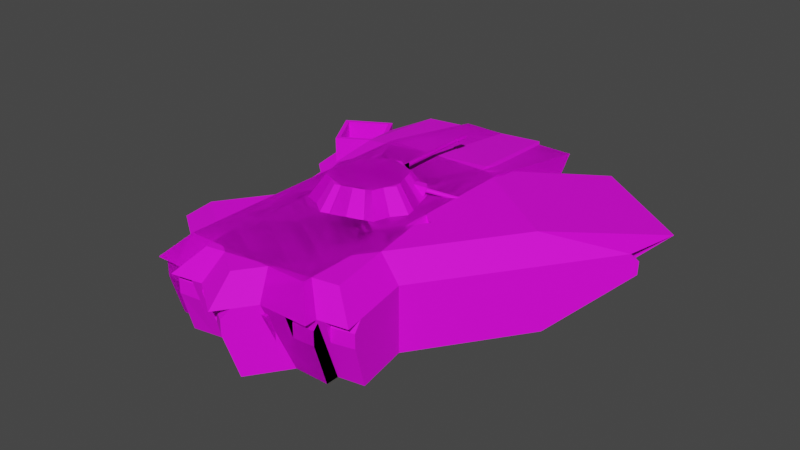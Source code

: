 # Source: BMP-2.blend  (saved by Blender 3.2.14; exported with 4.5.12 LTS)
import bpy
from mathutils import Matrix  # noqa: F401  (used for matrix-valued properties, if any)

bpy.ops.wm.read_factory_settings(use_empty=True)
scene = bpy.context.scene
scene.name = 'Scene'

# ---- collections
col_collection = bpy.data.collections.new('Collection'); scene.collection.children.link(col_collection)

# ---- images (referenced by path relative to the original .blend; pixels are not part of the script)
import os
ASSET_DIR = os.environ.get("B2B_ASSET_DIR", "")  # directory of the original .blend (textures are referenced by path, not embedded)
HERE = os.path.dirname(os.path.abspath(__file__))  # packed textures are extracted next to this script under _unpacked/

def load_image(name, relpath, width, height, colorspace="sRGB"):
    """Load a texture the original file referenced (path relative to the .blend, or extracted next to this script)."""
    p = next((c for c in (os.path.join(HERE, relpath), os.path.join(ASSET_DIR, relpath)) if relpath and os.path.exists(c)), "")
    if p:
        img = bpy.data.images.load(p, check_existing=True)
        img.name = name
    else:  # same state as the original file: an image datablock whose file is absent (Cycles renders it pink)
        img = bpy.data.images.new(name, width, height)
        img.source = "FILE"
        img.filepath = "//" + (relpath or name)
    img.colorspace_settings.name = colorspace
    return img
img_palette_0_png = load_image('Palette_0.png', 'Palette_0.png', 1024, 1024, 'sRGB')

# ---- materials (node trees are filled in below, after node groups)
mat_material = bpy.data.materials.new('Material')
mat_material.alpha_threshold = 0.0
mat_material.use_transparent_shadow = False
mat_material.line_color = (0.0, 0.0, 0.0, 1.0)

# ---- material node trees
mat_material.use_nodes = True; mat_material.node_tree.nodes.clear()
_N = mat_material.node_tree.nodes; _L = mat_material.node_tree.links
n0 = _N.new('ShaderNodeOutputMaterial'); n0.name = 'Material Output'; n0.location = (300, 300)
n1 = _N.new('ShaderNodeBsdfPrincipled'); n1.name = 'Principled BSDF'; n1.location = (10, 300)
n1.distribution = 'GGX'
n1.subsurface_method = 'RANDOM_WALK_SKIN'
n1.inputs[2].default_value = 0.75
n1.inputs[3].default_value = 1.45
n1.inputs[13].default_value = 0.25
n1.inputs[27].default_value = (0.0, 0.0, 0.0, 1.0)
n1.inputs[28].default_value = 1.0
n2 = _N.new('ShaderNodeTexImage'); n2.name = 'Image Texture'; n2.location = (-280, 280)
n2.image = img_palette_0_png
_L.new(n1.outputs[0], n0.inputs[0])
_L.new(n2.outputs[0], n1.inputs[0])
n0.is_active_output = True

# ---- world
world_world = bpy.data.worlds.new('World'); scene.world = world_world
world_world.use_nodes = True; world_world.node_tree.nodes.clear()
_N = world_world.node_tree.nodes; _L = world_world.node_tree.links
n0 = _N.new('ShaderNodeOutputWorld'); n0.name = 'World Output'; n0.location = (300, 300)
n1 = _N.new('ShaderNodeBackground'); n1.name = 'Background'; n1.location = (10, 300)
n1.inputs[0].default_value = (0.05088, 0.05088, 0.05088, 1.0)
_L.new(n1.outputs[0], n0.inputs[0])
n0.is_active_output = True
world_world.color = (0.05088, 0.05088, 0.05088)
world_world.use_sun_shadow = False
world_world.sun_shadow_jitter_overblur = 0.0

# ---- meshes
me_cube_001 = bpy.data.meshes.new('Cube.001')
me_cube_001.from_pydata([(0.03696, 0.7946, -0.1935), (0.03696, 0.8686, -0.1935), (0.03696, 0.7946, -0.04568), (0.03696, 0.8686, -0.04568), (-0.03696, 0.7946, -0.1935), (-0.03696, 0.8686, -0.1935), (-0.03696, 0.7946, -0.04568), (-0.03696, 0.8686, -0.04568), (-0.01331, 0.8183, -0.1935), (-0.01331, 0.8449, -0.1935), (0.01863, 0.8316, -0.1935), (0.01331, 0.8449, -0.1935), (-0.01863, 0.8316, -0.1935), (-1.69e-08, 0.813, -0.1935), (-1.69e-08, 0.8502, -0.1935), (0.01331, 0.8183, -0.1935), (0.01449, 0.8316, -0.8588), (0.01035, 0.8419, -0.8588), (-0.01449, 0.8316, -0.8588), (-0.01035, 0.8213, -0.8588), (-7.502e-08, 0.8171, -0.8588), (-7.502e-08, 0.8461, -0.8588), (0.01035, 0.8213, -0.8588), (-0.01035, 0.8419, -0.8588), (0.02449, 0.8316, -0.8588), (0.01749, 0.8461, -0.8588), (-0.02449, 0.8316, -0.8588), (-0.01749, 0.8171, -0.8588), (0.01749, 0.8171, -0.8588), (-0.01749, 0.8461, -0.8588), (0.02449, 0.8316, -0.9697), (0.01749, 0.8461, -0.9697), (-0.02449, 0.8316, -0.9697), (-0.01749, 0.8171, -0.9697), (0.01749, 0.8171, -0.9697), (-0.01749, 0.8461, -0.9697), (-0.3326, 0.7392, -0.08264), (-0.3326, 0.7392, 0.5826), (6.063e-08, 0.7392, 0.6935), (-1.692e-08, 0.7392, -0.1935), (-0.4435, 0.7392, 0.25), (-0.2328, 0.924, 0.01715), (-0.2328, 0.924, 0.4828), (5.065e-08, 0.924, 0.5605), (-3.634e-09, 0.924, -0.06046), (-0.3105, 0.924, 0.25), (0.3326, 0.7392, -0.08264), (0.3326, 0.7392, 0.5826), (0.4435, 0.7392, 0.25), (0.2328, 0.924, 0.01715), (0.2328, 0.924, 0.4828), (0.3105, 0.924, 0.25), (1.511e-07, 0.5544, 1.728), (-0.5544, 0.5544, -1.783), (-0.3692, 0.4843, 1.705), (-0.5544, 0.0, -0.674), (-0.3717, 0.07013, 1.567), (1.349e-07, 1.192e-07, 1.544), (-0.7392, 0.5544, 1.728), (-0.046, 0.4843, 1.705), (-0.046, 0.4769, 1.727), (-0.046, 0.07013, 1.567), (-0.046, 0.06273, 1.589), (-0.3692, 0.4769, 1.727), (-0.3717, 0.06273, 1.589), (-0.5544, 0.5544, 1.728), (-0.5544, 0.7392, 1.544), (-0.5544, 0.7392, -0.674), (0.5544, 0.5544, -1.783), (0.3692, 0.4843, 1.705), (0.3717, 0.07013, 1.567), (0.7392, 0.5544, -1.339), (0.7392, 0.5544, 1.728), (0.046, 0.4843, 1.705), (0.046, 0.4769, 1.727), (0.046, 0.07013, 1.567), (0.046, 0.06273, 1.589), (0.3692, 0.4769, 1.727), (0.3717, 0.06273, 1.589), (0.5544, 0.5544, 1.728), (0.5544, 0.7392, 1.544), (0.5544, 0.7392, -0.674), (-0.5544, 0.5544, -1.339), (-0.5544, 0.5544, 1.581), (-0.7392, 0.5544, -1.339), (-0.7392, 0.5544, 1.581), (-0.7392, 0.3604, 1.654), (-0.7392, 0.3678, -1.41), (-0.5544, 0.4805, -1.413), (-0.5544, 0.4777, 1.663), (-0.7392, 0.4805, 1.654), (-0.7392, 0.4805, -1.413), (-0.5544, 1.192e-07, 1.544), (-0.7392, 0.0, -0.674), (-0.7392, 1.192e-07, 1.544), (0.5544, 0.5544, -1.339), (0.5544, 0.5544, 1.581), (0.7392, 0.5544, 1.581), (0.5544, 0.3678, -1.41), (0.5544, 0.3576, 1.663), (0.7392, 0.3604, 1.654), (0.7392, 0.3678, -1.41), (0.5544, 0.4805, -1.413), (0.5544, 0.4777, 1.663), (0.7392, 0.4805, 1.654), (0.7392, 0.4805, -1.413), (0.5544, 0.0, -0.674), (0.5544, 1.192e-07, 1.544), (0.7392, 0.0, -0.674), (0.7392, 1.192e-07, 1.544), (-0.5544, 0.3576, 1.663), (-0.5544, 0.3678, -1.41)], [], [(0, 1, 3, 2), (2, 3, 7, 6), (6, 7, 5, 4), (5, 1, 11, 14, 9), (2, 6, 4, 0), (7, 3, 1, 5), (4, 5, 9, 12, 8), (1, 0, 15, 10, 11), (0, 4, 8, 13, 15), (15, 13, 20, 22), (19, 18, 26, 27), (9, 14, 21, 23), (14, 11, 17, 21), (8, 12, 18, 19), (12, 9, 23, 18), (10, 15, 22, 16), (13, 8, 19, 20), (11, 10, 16, 17), (27, 33, 34, 28, 20), (18, 23, 29, 26), (16, 22, 28, 24), (17, 16, 24, 25), (17, 25, 21), (35, 31, 30, 34, 33, 32), (21, 29, 23), (22, 20, 28), (27, 26, 32, 33), (26, 29, 35, 32), (24, 28, 34, 30), (19, 27, 20), (25, 24, 30, 31), (25, 31, 35, 29, 21), (36, 67, 40), (39, 67, 36), (39, 36, 41, 44), (50, 51, 49, 44, 41, 45, 42, 43), (67, 39, 81), (37, 38, 43, 42), (36, 40, 45, 41), (40, 37, 42, 45), (39, 44, 49, 46), (39, 46, 81), (47, 50, 43, 38), (46, 49, 51, 48), (48, 51, 50, 47), (58, 66, 67, 84), (65, 66, 58), (84, 67, 53), (59, 54, 63, 60), (106, 55, 111, 53, 68, 98), (52, 79, 80, 66, 65), (73, 52, 59, 61, 57, 75), (61, 56, 92, 57), (48, 81, 46), (62, 60, 63, 64), (54, 56, 64, 63), (61, 59, 60, 62), (56, 61, 62, 64), (55, 106, 107, 57, 92), (54, 59, 52, 65), (54, 65, 110, 92, 56), (80, 81, 48), (47, 80, 48), (72, 71, 81, 80), (79, 72, 80), (71, 68, 81), (73, 74, 77, 69), (75, 57, 107, 70), (76, 78, 77, 74), (69, 77, 78, 70), (75, 76, 74, 73), (70, 78, 76, 75), (69, 79, 52, 73), (69, 70, 107, 99, 79), (38, 80, 47), (68, 53, 67, 81), (89, 83, 85, 90), (90, 85, 84, 91), (91, 84, 82, 88), (93, 87, 111, 55), (92, 110, 86, 94), (94, 86, 87, 93), (92, 94, 93, 55), (87, 91, 88, 111), (86, 90, 91, 87), (110, 89, 90, 86), (103, 104, 97, 96), (104, 105, 71, 97), (105, 102, 95, 71), (108, 106, 98, 101), (107, 109, 100, 99), (109, 108, 101, 100), (107, 106, 108, 109), (101, 98, 102, 105), (100, 101, 105, 104), (99, 100, 104, 103), (110, 65, 89), (89, 65, 83), (58, 85, 83, 65), (79, 99, 103), (103, 96, 79), (72, 79, 96, 97), (88, 53, 111), (82, 53, 88), (82, 84, 53), (68, 102, 98), (95, 102, 68), (95, 68, 71), (66, 40, 67), (66, 37, 40), (66, 38, 37), (66, 80, 38)])
_uv = me_cube_001.uv_layers.new(name='UVMap')
_uv.uv.foreach_set('vector', [0.9774, 0.8282, 0.9774, 0.8282, 0.9774, 0.8282, 0.9774, 0.8282, 0.9774, 0.8282, 0.9774, 0.8282, 0.9774, 0.8282, 0.9774, 0.8282, 0.9774, 0.8282, 0.9774, 0.8282, 0.9774, 0.8282, 0.9774, 0.8282, 0.9774, 0.8282, 0.9774, 0.8282, 0.9774, 0.8282, 0.9774, 0.8282, 0.9774, 0.8282, 0.9774, 0.8282, 0.9774, 0.8282, 0.9774, 0.8282, 0.9774, 0.8282, 0.9774, 0.8282, 0.9774, 0.8282, 0.9774, 0.8282, 0.9774, 0.8282, 0.9774, 0.8282, 0.9774, 0.8282, 0.9774, 0.8282, 0.9774, 0.8282, 0.9774, 0.8282, 0.9774, 0.8282, 0.9774, 0.8282, 0.9774, 0.8282, 0.9774, 0.8282, 0.9774, 0.8282, 0.9774, 0.8282, 0.9774, 0.8282, 0.9774, 0.8282, 0.9774, 0.8282, 0.9774, 0.8282, 0.9565, 0.8307, 0.9565, 0.8307, 0.9565, 0.8307, 0.9565, 0.8307, 0.9774, 0.8282, 0.9774, 0.8282, 0.9774, 0.8282, 0.9774, 0.8282, 0.9565, 0.8307, 0.9565, 0.8307, 0.9565, 0.8307, 0.9565, 0.8307, 0.9565, 0.8307, 0.9565, 0.8307, 0.9565, 0.8307, 0.9565, 0.8307, 0.9565, 0.8307, 0.9565, 0.8307, 0.9565, 0.8307, 0.9565, 0.8307, 0.9565, 0.8307, 0.9565, 0.8307, 0.9565, 0.8307, 0.9565, 0.8307, 0.9565, 0.8307, 0.9565, 0.8307, 0.9565, 0.8307, 0.9565, 0.8307, 0.9565, 0.8307, 0.9565, 0.8307, 0.9565, 0.8307, 0.9565, 0.8307, 0.9565, 0.8307, 0.9565, 0.8307, 0.9565, 0.8307, 0.9565, 0.8307, 0.9774, 0.8282, 0.9774, 0.8282, 0.9774, 0.8282, 0.9774, 0.8282, 0.9774, 0.8282, 0.9774, 0.8282, 0.9774, 0.8282, 0.9774, 0.8282, 0.9774, 0.8282, 0.9774, 0.8282, 0.9774, 0.8282, 0.9774, 0.8282, 0.9774, 0.8282, 0.9774, 0.8282, 0.9774, 0.8282, 0.9774, 0.8282, 0.9774, 0.8282, 0.9774, 0.8282, 0.9774, 0.8282, 0.9774, 0.8282, 0.9774, 0.8282, 0.9774, 0.8282, 0.9774, 0.8282, 0.9774, 0.8282, 0.9774, 0.8282, 0.9774, 0.8282, 0.9774, 0.8282, 0.9774, 0.8282, 0.9774, 0.8282, 0.9774, 0.8282, 0.9774, 0.8282, 0.9774, 0.8282, 0.9774, 0.8282, 0.9774, 0.8282, 0.9774, 0.8282, 0.9774, 0.8282, 0.9774, 0.8282, 0.9774, 0.8282, 0.9774, 0.8282, 0.9774, 0.8282, 0.9774, 0.8282, 0.9774, 0.8282, 0.9774, 0.8282, 0.9774, 0.8282, 0.9774, 0.8282, 0.9774, 0.8282, 0.9774, 0.8282, 0.9774, 0.8282, 0.9774, 0.8282, 0.9774, 0.8282, 0.9774, 0.8282, 0.9774, 0.8282, 0.9774, 0.8282, 0.9774, 0.8282, 0.9774, 0.8282, 0.9774, 0.8282, 0.9554, 0.8287, 0.9552, 0.822, 0.9554, 0.8287, 0.9554, 0.8287, 0.9552, 0.822, 0.9554, 0.8287, 0.9554, 0.8287, 0.9554, 0.8287, 0.9554, 0.8287, 0.9554, 0.8287, 0.9554, 0.8287, 0.9554, 0.8287, 0.9554, 0.8287, 0.9554, 0.8287, 0.9554, 0.8287, 0.9554, 0.8287, 0.9554, 0.8287, 0.9554, 0.8287, 0.9552, 0.822, 0.9554, 0.8287, 0.9552, 0.822, 0.9554, 0.8287, 0.9554, 0.8287, 0.9554, 0.8287, 0.9554, 0.8287, 0.9554, 0.8287, 0.9554, 0.8287, 0.9554, 0.8287, 0.9554, 0.8287, 0.9554, 0.8287, 0.9554, 0.8287, 0.9554, 0.8287, 0.9554, 0.8287, 0.9554, 0.8287, 0.9554, 0.8287, 0.9554, 0.8287, 0.9554, 0.8287, 0.9554, 0.8287, 0.9554, 0.8287, 0.9552, 0.822, 0.9554, 0.8287, 0.9554, 0.8287, 0.9554, 0.8287, 0.9554, 0.8287, 0.9554, 0.8287, 0.9554, 0.8287, 0.9554, 0.8287, 0.9554, 0.8287, 0.9554, 0.8287, 0.9554, 0.8287, 0.9554, 0.8287, 0.9554, 0.8287, 0.9552, 0.822, 0.9552, 0.822, 0.9552, 0.822, 0.9552, 0.822, 0.9552, 0.822, 0.9552, 0.822, 0.9552, 0.822, 0.9552, 0.822, 0.9552, 0.822, 0.9552, 0.822, 0.9552, 0.822, 0.9552, 0.822, 0.9552, 0.822, 0.9552, 0.822, 0.9551, 0.8245, 0.9551, 0.8245, 0.9551, 0.8245, 0.9551, 0.8245, 0.9551, 0.8245, 0.9551, 0.8245, 0.9551, 0.8245, 0.9551, 0.8245, 0.9551, 0.8245, 0.9551, 0.8245, 0.9551, 0.8245, 0.9552, 0.822, 0.9552, 0.822, 0.9552, 0.822, 0.9552, 0.822, 0.9552, 0.822, 0.9552, 0.822, 0.9552, 0.822, 0.9552, 0.822, 0.9552, 0.822, 0.9552, 0.822, 0.9551, 0.8245, 0.9551, 0.8245, 0.9551, 0.8245, 0.9552, 0.822, 0.9552, 0.822, 0.9552, 0.822, 0.9552, 0.822, 0.9552, 0.822, 0.9552, 0.822, 0.9552, 0.822, 0.9552, 0.822, 0.9552, 0.822, 0.9552, 0.822, 0.9552, 0.822, 0.9552, 0.822, 0.9552, 0.822, 0.9552, 0.822, 0.9552, 0.822, 0.9552, 0.822, 0.9552, 0.822, 0.9552, 0.822, 0.9552, 0.822, 0.9552, 0.822, 0.9552, 0.822, 0.9551, 0.8245, 0.9551, 0.8245, 0.9551, 0.8245, 0.9551, 0.8245, 0.9551, 0.8245, 0.9551, 0.8245, 0.9551, 0.8245, 0.9551, 0.8245, 0.9551, 0.8245, 0.9551, 0.8245, 0.9551, 0.8245, 0.9551, 0.8245, 0.9551, 0.8245, 0.9551, 0.8245, 0.9551, 0.8245, 0.9552, 0.822, 0.9552, 0.822, 0.9552, 0.822, 0.9552, 0.822, 0.9551, 0.8245, 0.9551, 0.8245, 0.9551, 0.8245, 0.9552, 0.822, 0.9552, 0.822, 0.9552, 0.822, 0.9552, 0.822, 0.9552, 0.822, 0.9552, 0.822, 0.9552, 0.822, 0.9552, 0.822, 0.9552, 0.822, 0.9552, 0.822, 0.9552, 0.822, 0.9552, 0.822, 0.9552, 0.822, 0.9552, 0.822, 0.9552, 0.822, 0.9552, 0.822, 0.9552, 0.822, 0.9552, 0.822, 0.9552, 0.822, 0.9552, 0.822, 0.9552, 0.822, 0.9552, 0.822, 0.9552, 0.822, 0.9552, 0.822, 0.9552, 0.822, 0.9552, 0.822, 0.9552, 0.822, 0.9551, 0.8245, 0.9551, 0.8245, 0.9551, 0.8245, 0.9551, 0.8245, 0.9551, 0.8245, 0.9551, 0.8245, 0.9551, 0.8245, 0.9551, 0.8245, 0.9551, 0.8245, 0.9551, 0.8245, 0.9551, 0.8245, 0.9551, 0.8245, 0.9552, 0.822, 0.9552, 0.822, 0.9552, 0.822, 0.9552, 0.822, 0.4836, 0.9847, 0.4836, 0.9847, 0.4836, 0.9847, 0.4836, 0.9847, 0.4836, 0.9847, 0.4836, 0.9847, 0.4836, 0.9847, 0.4836, 0.9847, 0.4836, 0.9847, 0.4836, 0.9847, 0.4836, 0.9847, 0.4836, 0.9847, 0.4836, 0.9847, 0.4836, 0.9847, 0.4836, 0.9847, 0.4836, 0.9847, 0.4836, 0.9847, 0.4836, 0.9847, 0.4836, 0.9847, 0.4836, 0.9847, 0.4836, 0.9847, 0.4836, 0.9847, 0.4836, 0.9847, 0.4836, 0.9847, 0.4836, 0.9847, 0.4836, 0.9847, 0.4836, 0.9847, 0.4836, 0.9847, 0.4836, 0.9847, 0.4836, 0.9847, 0.4836, 0.9847, 0.4836, 0.9847, 0.4836, 0.9847, 0.4836, 0.9847, 0.4836, 0.9847, 0.4836, 0.9847, 0.4836, 0.9847, 0.4836, 0.9847, 0.4836, 0.9847, 0.4836, 0.9847, 0.4836, 0.9847, 0.4836, 0.9847, 0.4836, 0.9847, 0.4836, 0.9847, 0.4836, 0.9847, 0.4836, 0.9847, 0.4836, 0.9847, 0.4836, 0.9847, 0.4836, 0.9847, 0.4836, 0.9847, 0.4836, 0.9847, 0.4836, 0.9847, 0.4836, 0.9847, 0.4836, 0.9847, 0.4836, 0.9847, 0.4836, 0.9847, 0.4836, 0.9847, 0.4836, 0.9847, 0.4836, 0.9847, 0.4836, 0.9847, 0.4836, 0.9847, 0.4836, 0.9847, 0.4836, 0.9847, 0.4836, 0.9847, 0.4836, 0.9847, 0.4836, 0.9847, 0.4836, 0.9847, 0.4836, 0.9847, 0.4836, 0.9847, 0.4836, 0.9847, 0.4836, 0.9847, 0.4836, 0.9847, 0.4836, 0.9847, 0.4836, 0.9847, 0.4836, 0.9847, 0.4836, 0.9847, 0.4836, 0.9847, 0.4836, 0.9847, 0.4836, 0.9847, 0.4836, 0.9847, 0.9551, 0.8245, 0.9551, 0.8245, 0.9551, 0.8245, 0.9551, 0.8245, 0.9551, 0.8245, 0.9551, 0.8245, 0.9551, 0.8245, 0.9551, 0.8245, 0.9551, 0.8245, 0.9551, 0.8245, 0.9551, 0.8245, 0.9551, 0.8245, 0.9551, 0.8245, 0.9551, 0.8245, 0.9551, 0.8245, 0.9551, 0.8245, 0.9551, 0.8245, 0.9551, 0.8245, 0.9551, 0.8245, 0.9551, 0.8245, 0.9551, 0.8245, 0.9551, 0.8245, 0.9551, 0.8245, 0.9551, 0.8245, 0.9551, 0.8245, 0.9551, 0.8245, 0.9551, 0.8245, 0.9551, 0.8245, 0.9551, 0.8245, 0.9551, 0.8245, 0.9551, 0.8245, 0.9551, 0.8245, 0.9551, 0.8245, 0.9551, 0.8245, 0.9551, 0.8245, 0.9551, 0.8245, 0.9551, 0.8245, 0.9551, 0.8245, 0.9552, 0.822, 0.9554, 0.8287, 0.9552, 0.822, 0.9552, 0.822, 0.9554, 0.8287, 0.9554, 0.8287, 0.9552, 0.822, 0.9554, 0.8287, 0.9554, 0.8287, 0.9552, 0.822, 0.9552, 0.822, 0.9554, 0.8287])
me_cube_001.materials.append(mat_material)
me_cube_001.use_remesh_fix_poles = True
me_cube_001.use_remesh_preserve_attributes = False
me_cube_001.update()
me_cube_006 = bpy.data.meshes.new('Cube.006')
me_cube_006.from_pydata([(0.03696, 0.7946, -0.1935), (0.03696, 0.8686, -0.1935), (0.03696, 0.7946, -0.04568), (0.03696, 0.8686, -0.04568), (-0.03696, 0.7946, -0.1935), (-0.03696, 0.8686, -0.1935), (-0.03696, 0.7946, -0.04568), (-0.03696, 0.8686, -0.04568), (-0.01331, 0.8183, -0.1935), (-0.01331, 0.8449, -0.1935), (0.01863, 0.8316, -0.1935), (0.01331, 0.8449, -0.1935), (-0.01863, 0.8316, -0.1935), (-1.69e-08, 0.813, -0.1935), (-1.69e-08, 0.8502, -0.1935), (0.01331, 0.8183, -0.1935), (0.01449, 0.8316, -0.8588), (0.01035, 0.8419, -0.8588), (-0.01449, 0.8316, -0.8588), (-0.01035, 0.8213, -0.8588), (-7.502e-08, 0.8171, -0.8588), (-7.502e-08, 0.8461, -0.8588), (0.01035, 0.8213, -0.8588), (-0.01035, 0.8419, -0.8588), (0.02449, 0.8316, -0.8588), (0.01749, 0.8461, -0.8588), (-0.02449, 0.8316, -0.8588), (-0.01749, 0.8171, -0.8588), (0.01749, 0.8171, -0.8588), (-0.01749, 0.8461, -0.8588), (0.02449, 0.8316, -0.9697), (0.01749, 0.8461, -0.9697), (-0.02449, 0.8316, -0.9697), (-0.01749, 0.8171, -0.9697), (0.01749, 0.8171, -0.9697), (-0.01749, 0.8461, -0.9697), (0.2218, 0.7392, 0.02824), (0.2218, 0.3696, 0.02824), (-0.1848, 0.3696, 0.0652), (-0.2218, 0.7392, 0.02824), (-0.1848, 0.3696, 0.4348), (-0.2218, 0.7392, 0.4718), (-0.3326, 0.7392, -0.08264), (-0.3326, 0.7392, 0.5826), (6.063e-08, 0.7392, 0.6935), (-1.692e-08, 0.7392, -0.1935), (-0.4435, 0.7392, 0.25), (-0.2328, 0.924, 0.01715), (-0.2328, 0.924, 0.4828), (5.065e-08, 0.924, 0.5605), (-3.634e-09, 0.924, -0.06046), (-0.3105, 0.924, 0.25), (0.1848, 0.3696, 0.0652), (0.1848, 0.3696, 0.4348), (0.2218, 0.7392, 0.4718), (0.3326, 0.7392, -0.08264), (0.3326, 0.7392, 0.5826), (0.4435, 0.7392, 0.25), (0.2328, 0.924, 0.01715), (0.2328, 0.924, 0.4828), (0.3105, 0.924, 0.25), (-0.2218, 0.3696, 0.02824), (-0.2218, 0.3696, 0.4718), (0.2218, 0.3696, 0.4718), (-0.1848, 0.7022, 0.0652), (-0.1848, 0.7022, 0.4348), (0.1848, 0.7022, 0.0652), (0.1848, 0.7022, 0.4348), (1.511e-07, 0.5544, 1.728), (-0.5544, 0.5544, -1.783), (-0.3692, 0.4843, 1.705), (-0.5544, 0.0, -0.674), (-0.3717, 0.07013, 1.567), (1.349e-07, 1.192e-07, 1.544), (-0.7392, 0.5544, 1.728), (-0.046, 0.4843, 1.705), (-0.046, 0.4769, 1.727), (-0.046, 0.07013, 1.567), (-0.046, 0.06273, 1.589), (-0.3692, 0.4769, 1.727), (-0.3717, 0.06273, 1.589), (-0.5544, 0.5544, 1.728), (-0.5544, 0.7392, 1.544), (-0.5544, 0.7392, -0.674), (0.5544, 0.5544, -1.783), (0.3692, 0.4843, 1.705), (0.2218, 0.7392, 0.02824), (0.3717, 0.07013, 1.567), (0.7392, 0.5544, -1.339), (0.7392, 0.5544, 1.728), (0.046, 0.4843, 1.705), (0.046, 0.4769, 1.727), (0.046, 0.07013, 1.567), (0.046, 0.06273, 1.589), (0.3692, 0.4769, 1.727), (0.3717, 0.06273, 1.589), (0.5544, 0.5544, 1.728), (0.5544, 0.7392, 1.544), (0.5544, 0.7392, -0.674), (-0.5544, 0.5544, -1.339), (-0.5544, 0.5544, 1.581), (-0.7392, 0.5544, -1.339), (-0.7392, 0.5544, 1.581), (-0.7392, 0.3604, 1.654), (-0.7392, 0.3678, -1.41), (-0.5544, 0.4805, -1.413), (-0.5544, 0.4777, 1.663), (-0.7392, 0.4805, 1.654), (-0.7392, 0.4805, -1.413), (-0.5544, 1.192e-07, 1.544), (-0.7392, 0.0, -0.674), (-0.7392, 1.192e-07, 1.544), (0.5544, 0.5544, -1.339), (0.5544, 0.5544, 1.581), (0.7392, 0.5544, 1.581), (0.5544, 0.3678, -1.41), (0.5544, 0.3576, 1.663), (0.7392, 0.3604, 1.654), (0.7392, 0.3678, -1.41), (0.5544, 0.4805, -1.413), (0.5544, 0.4777, 1.663), (0.7392, 0.4805, 1.654), (0.7392, 0.4805, -1.413), (0.5544, 0.0, -0.674), (0.5544, 1.192e-07, 1.544), (0.7392, 0.0, -0.674), (0.7392, 1.192e-07, 1.544), (-0.2218, 0.7392, 0.02824), (-0.2218, 0.7392, 0.4718), (0.2218, 0.7392, 0.4718), (-0.5544, 0.3576, 1.663), (-0.5544, 0.3678, -1.41), (0.2218, 0.3692, 0.02824), (-0.2218, 0.3692, 0.02824), (-0.2218, 0.3692, 0.4718), (0.2218, 0.3692, 0.4718)], [], [(0, 1, 3, 2), (2, 3, 7, 6), (6, 7, 5, 4), (5, 1, 11, 14, 9), (2, 6, 4, 0), (7, 3, 1, 5), (4, 5, 9, 12, 8), (1, 0, 15, 10, 11), (0, 4, 8, 13, 15), (15, 13, 20, 22), (19, 18, 26, 27), (9, 14, 21, 23), (14, 11, 17, 21), (8, 12, 18, 19), (12, 9, 23, 18), (10, 15, 22, 16), (13, 8, 19, 20), (11, 10, 16, 17), (27, 33, 34, 28, 20), (18, 23, 29, 26), (16, 22, 28, 24), (17, 16, 24, 25), (17, 25, 21), (35, 31, 30, 34, 33, 32), (21, 29, 23), (22, 20, 28), (27, 26, 32, 33), (26, 29, 35, 32), (24, 28, 34, 30), (19, 27, 20), (25, 24, 30, 31), (25, 31, 35, 29, 21), (61, 39, 36, 37), (36, 54, 63, 37), (54, 56, 44, 43, 41), (62, 41, 39, 61), (45, 55, 36, 39, 42), (62, 63, 54, 41), (45, 42, 47, 50), (59, 60, 58, 50, 47, 51, 48, 49), (39, 41, 43, 46, 42), (52, 37, 61, 38), (43, 44, 49, 48), (42, 46, 51, 47), (46, 43, 48, 51), (53, 67, 65, 40), (45, 50, 58, 55), (36, 55, 57, 56, 54), (56, 59, 49, 44), (55, 58, 60, 57), (57, 60, 59, 56), (38, 61, 62, 40), (40, 62, 63, 53), (64, 65, 67, 66), (53, 63, 37, 52), (38, 64, 66, 52), (40, 65, 64, 38), (52, 66, 67, 53), (74, 82, 83, 101), (81, 82, 74), (101, 83, 69), (75, 70, 79, 76), (123, 71, 131, 69, 84, 115), (68, 96, 97, 82, 81), (90, 68, 75, 77, 73, 92), (77, 72, 109, 73), (82, 97, 129, 128), (78, 76, 79, 80), (70, 72, 80, 79), (77, 75, 76, 78), (72, 77, 78, 80), (71, 123, 124, 73, 109), (70, 75, 68, 81), (70, 81, 130, 109, 72), (86, 98, 83, 127), (128, 127, 83, 82), (89, 88, 98, 97), (96, 89, 97), (88, 84, 98), (90, 91, 94, 85), (92, 73, 124, 87), (93, 95, 94, 91), (85, 94, 95, 87), (92, 93, 91, 90), (87, 95, 93, 92), (85, 96, 68, 90), (85, 87, 124, 116, 96), (129, 97, 98, 86), (84, 69, 83, 98), (106, 100, 102, 107), (107, 102, 101, 108), (108, 101, 99, 105), (110, 104, 131, 71), (109, 130, 103, 111), (111, 103, 104, 110), (109, 111, 110, 71), (104, 108, 105, 131), (103, 107, 108, 104), (130, 106, 107, 103), (120, 121, 114, 113), (121, 122, 88, 114), (122, 119, 112, 88), (125, 123, 115, 118), (124, 126, 117, 116), (126, 125, 118, 117), (124, 123, 125, 126), (118, 115, 119, 122), (117, 118, 122, 121), (116, 117, 121, 120), (130, 81, 106), (106, 81, 100), (74, 102, 100, 81), (96, 116, 120), (120, 113, 96), (89, 96, 113, 114), (105, 69, 131), (99, 69, 105), (99, 101, 69), (84, 119, 115), (112, 119, 84), (112, 84, 88), (128, 129, 135, 134), (86, 127, 133, 132), (127, 128, 134, 133), (129, 86, 132, 135), (133, 134, 135, 132)])
_uv = me_cube_006.uv_layers.new(name='UVMap')
_uv.uv.foreach_set('vector', [0.9774, 0.8282, 0.9774, 0.8282, 0.9774, 0.8282, 0.9774, 0.8282, 0.9774, 0.8282, 0.9774, 0.8282, 0.9774, 0.8282, 0.9774, 0.8282, 0.9774, 0.8282, 0.9774, 0.8282, 0.9774, 0.8282, 0.9774, 0.8282, 0.9774, 0.8282, 0.9774, 0.8282, 0.9774, 0.8282, 0.9774, 0.8282, 0.9774, 0.8282, 0.9774, 0.8282, 0.9774, 0.8282, 0.9774, 0.8282, 0.9774, 0.8282, 0.9774, 0.8282, 0.9774, 0.8282, 0.9774, 0.8282, 0.9774, 0.8282, 0.9774, 0.8282, 0.9774, 0.8282, 0.9774, 0.8282, 0.9774, 0.8282, 0.9774, 0.8282, 0.9774, 0.8282, 0.9774, 0.8282, 0.9774, 0.8282, 0.9774, 0.8282, 0.9774, 0.8282, 0.9774, 0.8282, 0.9774, 0.8282, 0.9774, 0.8282, 0.9774, 0.8282, 0.9774, 0.8282, 0.9557, 0.8264, 0.9557, 0.8264, 0.9557, 0.8264, 0.9557, 0.8264, 0.9774, 0.8282, 0.9774, 0.8282, 0.9774, 0.8282, 0.9774, 0.8282, 0.9557, 0.8264, 0.9557, 0.8264, 0.9557, 0.8264, 0.9557, 0.8264, 0.9557, 0.8264, 0.9557, 0.8264, 0.9557, 0.8264, 0.9557, 0.8264, 0.9557, 0.8264, 0.9557, 0.8264, 0.9557, 0.8264, 0.9557, 0.8264, 0.9557, 0.8264, 0.9557, 0.8264, 0.9557, 0.8264, 0.9557, 0.8264, 0.9557, 0.8264, 0.9557, 0.8264, 0.9557, 0.8264, 0.9557, 0.8264, 0.9557, 0.8264, 0.9557, 0.8264, 0.9557, 0.8264, 0.9557, 0.8264, 0.9557, 0.8264, 0.9557, 0.8264, 0.9557, 0.8264, 0.9557, 0.8264, 0.9774, 0.8282, 0.9774, 0.8282, 0.9774, 0.8282, 0.9774, 0.8282, 0.9774, 0.8282, 0.9774, 0.8282, 0.9774, 0.8282, 0.9774, 0.8282, 0.9774, 0.8282, 0.9774, 0.8282, 0.9774, 0.8282, 0.9774, 0.8282, 0.9774, 0.8282, 0.9774, 0.8282, 0.9774, 0.8282, 0.9774, 0.8282, 0.9774, 0.8282, 0.9774, 0.8282, 0.9774, 0.8282, 0.9774, 0.8282, 0.9774, 0.8282, 0.9774, 0.8282, 0.9774, 0.8282, 0.9774, 0.8282, 0.9774, 0.8282, 0.9774, 0.8282, 0.9774, 0.8282, 0.9774, 0.8282, 0.9774, 0.8282, 0.9774, 0.8282, 0.9774, 0.8282, 0.9774, 0.8282, 0.9774, 0.8282, 0.9774, 0.8282, 0.9774, 0.8282, 0.9774, 0.8282, 0.9774, 0.8282, 0.9774, 0.8282, 0.9774, 0.8282, 0.9774, 0.8282, 0.9774, 0.8282, 0.9774, 0.8282, 0.9774, 0.8282, 0.9774, 0.8282, 0.9774, 0.8282, 0.9774, 0.8282, 0.9774, 0.8282, 0.9774, 0.8282, 0.9774, 0.8282, 0.9774, 0.8282, 0.9774, 0.8282, 0.9774, 0.8282, 0.9774, 0.8282, 0.9774, 0.8282, 0.9774, 0.8282, 0.9774, 0.8282, 0.9832, 0.9838, 0.9832, 0.9838, 0.9832, 0.9838, 0.9832, 0.9838, 0.9832, 0.9838, 0.9832, 0.9838, 0.9832, 0.9838, 0.9832, 0.9838, 0.9557, 0.8264, 0.9557, 0.8264, 0.9557, 0.8264, 0.9557, 0.8264, 0.9557, 0.8264, 0.9832, 0.9838, 0.9832, 0.9838, 0.9832, 0.9838, 0.9832, 0.9838, 0.9557, 0.8264, 0.9557, 0.8264, 0.9557, 0.8264, 0.9557, 0.8264, 0.9557, 0.8264, 0.9832, 0.9838, 0.9832, 0.9838, 0.9832, 0.9838, 0.9832, 0.9838, 0.9557, 0.8264, 0.9557, 0.8264, 0.9557, 0.8264, 0.9557, 0.8264, 0.9557, 0.8264, 0.9557, 0.8264, 0.9557, 0.8264, 0.9557, 0.8264, 0.9557, 0.8264, 0.9557, 0.8264, 0.9557, 0.8264, 0.9557, 0.8264, 0.9557, 0.8264, 0.9557, 0.8264, 0.9557, 0.8264, 0.9557, 0.8264, 0.9557, 0.8264, 0.9832, 0.9838, 0.9832, 0.9838, 0.9832, 0.9838, 0.9832, 0.9838, 0.9557, 0.8264, 0.9557, 0.8264, 0.9557, 0.8264, 0.9557, 0.8264, 0.9557, 0.8264, 0.9557, 0.8264, 0.9557, 0.8264, 0.9557, 0.8264, 0.9557, 0.8264, 0.9557, 0.8264, 0.9557, 0.8264, 0.9557, 0.8264, 0.9832, 0.9838, 0.9832, 0.9838, 0.9832, 0.9838, 0.9832, 0.9838, 0.9557, 0.8264, 0.9557, 0.8264, 0.9557, 0.8264, 0.9557, 0.8264, 0.9557, 0.8264, 0.9557, 0.8264, 0.9557, 0.8264, 0.9557, 0.8264, 0.9557, 0.8264, 0.9557, 0.8264, 0.9557, 0.8264, 0.9557, 0.8264, 0.9557, 0.8264, 0.9557, 0.8264, 0.9557, 0.8264, 0.9557, 0.8264, 0.9557, 0.8264, 0.9557, 0.8264, 0.9557, 0.8264, 0.9557, 0.8264, 0.9557, 0.8264, 0.9832, 0.9838, 0.9832, 0.9838, 0.9832, 0.9838, 0.9832, 0.9838, 0.9832, 0.9838, 0.9832, 0.9838, 0.9832, 0.9838, 0.9832, 0.9838, 0.9557, 0.8264, 0.9557, 0.8264, 0.9557, 0.8264, 0.9557, 0.8264, 0.9832, 0.9838, 0.9832, 0.9838, 0.9832, 0.9838, 0.9832, 0.9838, 0.9832, 0.9838, 0.9832, 0.9838, 0.9832, 0.9838, 0.9832, 0.9838, 0.9832, 0.9838, 0.9832, 0.9838, 0.9832, 0.9838, 0.9832, 0.9838, 0.9832, 0.9838, 0.9832, 0.9838, 0.9832, 0.9838, 0.9832, 0.9838, 0.9557, 0.8264, 0.9557, 0.8264, 0.9557, 0.8264, 0.9557, 0.8264, 0.9557, 0.8264, 0.9557, 0.8264, 0.9557, 0.8264, 0.9557, 0.8264, 0.9557, 0.8264, 0.9557, 0.8264, 0.9557, 0.8264, 0.9557, 0.8264, 0.9557, 0.8264, 0.9557, 0.8264, 0.9557, 0.8264, 0.9557, 0.8264, 0.9557, 0.8264, 0.9557, 0.8264, 0.9557, 0.8264, 0.9557, 0.8264, 0.9557, 0.8264, 0.9557, 0.8264, 0.9557, 0.8264, 0.9557, 0.8264, 0.9557, 0.8264, 0.9557, 0.8264, 0.9557, 0.8264, 0.9557, 0.8264, 0.9557, 0.8264, 0.9557, 0.8264, 0.9557, 0.8264, 0.9557, 0.8264, 0.9557, 0.8264, 0.9557, 0.8264, 0.9557, 0.8264, 0.9557, 0.8264, 0.9557, 0.8264, 0.9557, 0.8264, 0.9557, 0.8264, 0.9557, 0.8264, 0.9557, 0.8264, 0.9557, 0.8264, 0.9557, 0.8264, 0.9557, 0.8264, 0.9557, 0.8264, 0.9557, 0.8264, 0.9557, 0.8264, 0.9557, 0.8264, 0.9557, 0.8264, 0.9557, 0.8264, 0.9557, 0.8264, 0.9557, 0.8264, 0.9557, 0.8264, 0.9557, 0.8264, 0.9557, 0.8264, 0.9557, 0.8264, 0.9557, 0.8264, 0.9557, 0.8264, 0.9557, 0.8264, 0.9557, 0.8264, 0.9557, 0.8264, 0.9557, 0.8264, 0.9557, 0.8264, 0.9557, 0.8264, 0.9557, 0.8264, 0.9557, 0.8264, 0.9557, 0.8264, 0.9557, 0.8264, 0.9557, 0.8264, 0.9557, 0.8264, 0.9557, 0.8264, 0.9557, 0.8264, 0.9557, 0.8264, 0.9557, 0.8264, 0.9557, 0.8264, 0.9557, 0.8264, 0.9557, 0.8264, 0.9557, 0.8264, 0.9557, 0.8264, 0.9557, 0.8264, 0.9557, 0.8264, 0.9557, 0.8264, 0.9557, 0.8264, 0.9557, 0.8264, 0.9557, 0.8264, 0.9557, 0.8264, 0.9557, 0.8264, 0.9557, 0.8264, 0.9557, 0.8264, 0.9557, 0.8264, 0.9557, 0.8264, 0.9557, 0.8264, 0.9557, 0.8264, 0.9557, 0.8264, 0.9557, 0.8264, 0.9557, 0.8264, 0.9557, 0.8264, 0.9557, 0.8264, 0.9557, 0.8264, 0.9557, 0.8264, 0.9557, 0.8264, 0.9557, 0.8264, 0.9557, 0.8264, 0.9557, 0.8264, 0.9557, 0.8264, 0.9557, 0.8264, 0.9557, 0.8264, 0.9557, 0.8264, 0.9557, 0.8264, 0.9557, 0.8264, 0.9557, 0.8264, 0.9557, 0.8264, 0.9557, 0.8264, 0.9557, 0.8264, 0.9557, 0.8264, 0.9557, 0.8264, 0.9557, 0.8264, 0.9557, 0.8264, 0.9557, 0.8264, 0.9557, 0.8264, 0.9557, 0.8264, 0.9557, 0.8264, 0.9557, 0.8264, 0.9557, 0.8264, 0.9557, 0.8264, 0.9557, 0.8264, 0.9557, 0.8264, 0.9557, 0.8264, 0.4536, 0.9828, 0.4548, 0.984, 0.4548, 0.984, 0.4536, 0.9828, 0.4536, 0.9828, 0.4548, 0.984, 0.4548, 0.984, 0.4536, 0.9828, 0.4536, 0.9828, 0.4548, 0.984, 0.4548, 0.984, 0.4536, 0.9828, 0.4536, 0.9828, 0.4536, 0.9828, 0.4536, 0.9828, 0.4536, 0.9828, 0.4536, 0.9828, 0.4536, 0.9828, 0.4536, 0.9828, 0.4536, 0.9828, 0.4536, 0.9828, 0.4536, 0.9828, 0.4536, 0.9828, 0.4536, 0.9828, 0.4536, 0.9828, 0.4536, 0.9828, 0.4536, 0.9828, 0.4536, 0.9828, 0.4536, 0.9828, 0.4536, 0.9828, 0.4536, 0.9828, 0.4536, 0.9828, 0.4536, 0.9828, 0.4536, 0.9828, 0.4536, 0.9828, 0.4536, 0.9828, 0.4536, 0.9828, 0.4536, 0.9828, 0.4536, 0.9828, 0.4536, 0.9828, 0.4536, 0.9828, 0.4536, 0.9828, 0.4548, 0.984, 0.4548, 0.984, 0.4536, 0.9828, 0.4536, 0.9828, 0.4548, 0.984, 0.4548, 0.984, 0.4536, 0.9828, 0.4536, 0.9828, 0.4548, 0.984, 0.4548, 0.984, 0.4536, 0.9828, 0.4536, 0.9828, 0.4536, 0.9828, 0.4536, 0.9828, 0.4536, 0.9828, 0.4536, 0.9828, 0.4536, 0.9828, 0.4536, 0.9828, 0.4536, 0.9828, 0.4536, 0.9828, 0.4536, 0.9828, 0.4536, 0.9828, 0.4536, 0.9828, 0.4536, 0.9828, 0.4536, 0.9828, 0.4536, 0.9828, 0.4536, 0.9828, 0.4536, 0.9828, 0.4536, 0.9828, 0.4536, 0.9828, 0.4536, 0.9828, 0.4536, 0.9828, 0.4536, 0.9828, 0.4536, 0.9828, 0.4536, 0.9828, 0.4536, 0.9828, 0.4536, 0.9828, 0.4536, 0.9828, 0.9557, 0.8264, 0.9557, 0.8264, 0.9557, 0.8264, 0.9557, 0.8264, 0.9557, 0.8264, 0.9557, 0.8264, 0.9557, 0.8264, 0.9557, 0.8264, 0.9557, 0.8264, 0.9557, 0.8264, 0.9557, 0.8264, 0.9557, 0.8264, 0.9557, 0.8264, 0.9557, 0.8264, 0.9557, 0.8264, 0.9557, 0.8264, 0.9557, 0.8264, 0.9557, 0.8264, 0.9557, 0.8264, 0.9557, 0.8264, 0.9557, 0.8264, 0.9557, 0.8264, 0.9557, 0.8264, 0.9557, 0.8264, 0.9557, 0.8264, 0.9557, 0.8264, 0.9557, 0.8264, 0.9557, 0.8264, 0.9557, 0.8264, 0.9557, 0.8264, 0.9557, 0.8264, 0.9557, 0.8264, 0.9557, 0.8264, 0.9557, 0.8264, 0.9557, 0.8264, 0.9557, 0.8264, 0.9557, 0.8264, 0.9557, 0.8264, 0.9557, 0.8264, 0.9557, 0.8264, 0.9557, 0.8264, 0.9557, 0.8264, 0.9557, 0.8264, 0.9557, 0.8264, 0.9557, 0.8264, 0.9557, 0.8264, 0.9557, 0.8264, 0.9557, 0.8264, 0.9557, 0.8264, 0.9557, 0.8264, 0.9557, 0.8264, 0.9557, 0.8264, 0.9557, 0.8264, 0.9557, 0.8264, 0.9557, 0.8264, 0.9557, 0.8264, 0.9557, 0.8264, 0.9557, 0.8264])
me_cube_006.materials.append(mat_material)
me_cube_006.use_remesh_fix_poles = True
me_cube_006.use_remesh_preserve_attributes = False
me_cube_006.update()
me_cube_009 = bpy.data.meshes.new('Cube.009')
me_cube_009.from_pydata([(0.3725, 0.7576, 0.03426), (0.3882, 0.829, 0.02329), (0.2556, 0.7959, 0.1162), (0.2712, 0.8673, 0.1052), (0.3301, 0.7576, -0.02629), (0.3458, 0.829, -0.03727), (0.2132, 0.7959, 0.05562), (0.2288, 0.8673, 0.04464), (0.3487, 0.7805, -0.01043), (0.3544, 0.8062, -0.01438), (0.3699, 0.7933, 0.01376), (0.3696, 0.8062, 0.007421), (0.3485, 0.7933, -0.01676), (0.3552, 0.7753, 0.001262), (0.3631, 0.8113, -0.004269), (0.364, 0.7805, 0.01137), (0.8939, 0.6211, -0.3582), (0.8937, 0.6311, -0.3631), (0.8773, 0.6211, -0.382), (0.8775, 0.6112, -0.377), (0.8825, 0.6072, -0.3679), (0.8887, 0.6351, -0.3722), (0.8893, 0.6112, -0.3601), (0.8818, 0.6311, -0.3801), (0.8996, 0.6211, -0.35), (0.8987, 0.6351, -0.3579), (0.8715, 0.6211, -0.3901), (0.8725, 0.6072, -0.3823), (0.8925, 0.6072, -0.3536), (0.8786, 0.6351, -0.3866), (0.9874, 0.5925, -0.4115), (0.9864, 0.6064, -0.4193), (0.9593, 0.5925, -0.4516), (0.9602, 0.5785, -0.4437), (0.9803, 0.5785, -0.415), (0.9664, 0.6064, -0.448), (0.08169, 0.7392, -0.2133), (-0.4633, 0.7392, 0.1683), (-0.3633, 0.7392, 0.5044), (0.3633, 0.7392, -0.004393), (-0.2544, 0.7392, -0.1133), (0.05718, 0.924, -0.07429), (-0.3243, 0.924, 0.1928), (-0.2543, 0.924, 0.4281), (0.2543, 0.924, 0.07193), (-0.1781, 0.924, -0.004317), (0.4633, 0.7392, 0.3317), (-0.08169, 0.7392, 0.7133), (0.2544, 0.7392, 0.6133), (0.3243, 0.924, 0.3072), (-0.05718, 0.924, 0.5743), (0.1781, 0.924, 0.5043), (-0.899, 0.5544, -1.656), (-0.1109, 0.4843, 1.747), (-0.7064, 0.0, -0.5637), (-0.1374, 0.07013, 1.612), (-0.4712, 0.5544, 1.834), (0.2074, 0.4843, 1.691), (0.2112, 0.4769, 1.713), (0.1834, 0.07013, 1.555), (0.1872, 0.06273, 1.577), (-0.1071, 0.4769, 1.769), (-0.1335, 0.06273, 1.633), (-0.2893, 0.5544, 1.802), (-0.3213, 0.7392, 1.62), (-0.7064, 0.7392, -0.5637), (0.193, 0.5544, -1.848), (0.6162, 0.4843, 1.619), (0.5948, 0.07013, 1.482), (0.452, 0.5544, -1.443), (0.9847, 0.5544, 1.578), (0.298, 0.4843, 1.675), (0.3018, 0.4769, 1.697), (0.274, 0.07013, 1.539), (0.2778, 0.06273, 1.561), (0.6201, 0.4769, 1.641), (0.5986, 0.06273, 1.504), (0.8027, 0.5544, 1.61), (0.7706, 0.7392, 1.428), (0.3855, 0.7392, -0.7562), (-0.822, 0.5544, -1.219), (-0.3149, 0.5544, 1.657), (-1.004, 0.5544, -1.187), (-0.4969, 0.5544, 1.689), (-0.4841, 0.3604, 1.762), (-1.016, 0.3678, -1.256), (-0.8348, 0.4805, -1.292), (-0.3006, 0.4777, 1.738), (-0.4841, 0.4805, 1.762), (-1.017, 0.4805, -1.26), (-0.3213, 1.192e-07, 1.62), (-0.8884, 0.0, -0.5316), (-0.5033, 1.192e-07, 1.652), (0.27, 0.5544, -1.411), (0.777, 0.5544, 1.464), (0.959, 0.5544, 1.432), (0.2578, 0.3678, -1.481), (0.7913, 0.3576, 1.545), (0.9719, 0.3604, 1.505), (0.4398, 0.3678, -1.513), (0.2572, 0.4805, -1.484), (0.7913, 0.4777, 1.545), (0.9719, 0.4805, 1.505), (0.4392, 0.4805, -1.516), (0.3855, 0.0, -0.7562), (0.7706, 1.192e-07, 1.428), (0.5675, 0.0, -0.7883), (0.9526, 1.192e-07, 1.396), (-0.3006, 0.3576, 1.738), (-0.8341, 0.3678, -1.288)], [(59, 73), (57, 71)], [(0, 1, 3, 2), (2, 3, 7, 6), (6, 7, 5, 4), (5, 1, 11, 14, 9), (2, 6, 4, 0), (7, 3, 1, 5), (4, 5, 9, 12, 8), (1, 0, 15, 10, 11), (0, 4, 8, 13, 15), (15, 13, 20, 22), (19, 18, 26, 27), (9, 14, 21, 23), (14, 11, 17, 21), (8, 12, 18, 19), (12, 9, 23, 18), (10, 15, 22, 16), (13, 8, 19, 20), (11, 10, 16, 17), (27, 33, 34, 28, 20), (18, 23, 29, 26), (16, 22, 28, 24), (17, 16, 24, 25), (17, 25, 21), (35, 31, 30, 34, 33, 32), (21, 29, 23), (22, 20, 28), (27, 26, 32, 33), (26, 29, 35, 32), (24, 28, 34, 30), (19, 27, 20), (25, 24, 30, 31), (25, 31, 35, 29, 21), (39, 36, 41, 44), (50, 51, 49, 44, 41, 45, 42, 43), (37, 38, 43, 42), (36, 40, 45, 41), (40, 37, 42, 45), (39, 44, 49, 46), (47, 50, 43, 38), (46, 49, 51, 48), (48, 51, 50, 47), (56, 64, 65, 82), (63, 64, 56), (82, 65, 52), (57, 53, 61, 58), (104, 54, 109, 52, 66, 96), (63, 77, 78, 64), (53, 57, 59, 55, 90, 105, 68, 73, 71, 67, 77, 63), (60, 58, 61, 62), (53, 55, 62, 61), (59, 57, 58, 60), (55, 59, 60, 62), (39, 79, 36), (53, 63, 108, 90, 55), (70, 69, 79, 78), (77, 70, 78), (69, 66, 79), (71, 72, 75, 67), (74, 76, 75, 72), (67, 75, 76, 68), (73, 74, 72, 71), (68, 76, 74, 73), (40, 65, 37), (67, 68, 105, 97, 77), (66, 52, 65, 79), (87, 81, 83, 88), (88, 83, 82, 89), (89, 82, 80, 86), (91, 85, 109, 54), (90, 108, 84, 92), (92, 84, 85, 91), (90, 92, 91, 54), (85, 89, 86, 109), (84, 88, 89, 85), (108, 87, 88, 84), (101, 102, 95, 94), (102, 103, 69, 95), (103, 100, 93, 69), (106, 104, 96, 99), (105, 107, 98, 97), (107, 106, 99, 98), (105, 104, 106, 107), (99, 96, 100, 103), (98, 99, 103, 102), (97, 98, 102, 101), (108, 63, 87), (87, 63, 81), (56, 83, 81, 63), (77, 97, 101), (101, 94, 77), (70, 77, 94, 95), (86, 52, 109), (80, 52, 86), (80, 82, 52), (66, 100, 96), (93, 100, 66), (93, 66, 69), (105, 90, 54, 104), (36, 79, 65), (39, 46, 79), (64, 38, 37), (65, 64, 37), (79, 46, 78), (46, 48, 78), (47, 38, 64), (47, 64, 78), (40, 36, 65), (48, 47, 78)])
_uv = me_cube_009.uv_layers.new(name='UVMap')
_uv.uv.foreach_set('vector', [0.9559, 0.922, 0.9559, 0.922, 0.9559, 0.922, 0.9559, 0.922, 0.9559, 0.922, 0.9559, 0.922, 0.9559, 0.922, 0.9559, 0.922, 0.9559, 0.922, 0.9559, 0.922, 0.9559, 0.922, 0.9559, 0.922, 0.9559, 0.922, 0.9559, 0.922, 0.9559, 0.922, 0.9559, 0.922, 0.9559, 0.922, 0.9559, 0.922, 0.9559, 0.922, 0.9559, 0.922, 0.9559, 0.922, 0.9559, 0.922, 0.9559, 0.922, 0.9559, 0.922, 0.9559, 0.922, 0.9559, 0.922, 0.9559, 0.922, 0.9559, 0.922, 0.9559, 0.922, 0.9559, 0.922, 0.9559, 0.922, 0.9559, 0.922, 0.9559, 0.922, 0.9559, 0.922, 0.9559, 0.922, 0.9559, 0.922, 0.9559, 0.922, 0.9559, 0.922, 0.9559, 0.922, 0.9559, 0.922, 0.8904, 0.9208, 0.8904, 0.9208, 0.8904, 0.9208, 0.8904, 0.9208, 0.9559, 0.922, 0.9559, 0.922, 0.9559, 0.922, 0.9559, 0.922, 0.8904, 0.9208, 0.8904, 0.9208, 0.8904, 0.9208, 0.8904, 0.9208, 0.8904, 0.9208, 0.8904, 0.9208, 0.8904, 0.9208, 0.8904, 0.9208, 0.8904, 0.9208, 0.8904, 0.9208, 0.8904, 0.9208, 0.8904, 0.9208, 0.8904, 0.9208, 0.8904, 0.9208, 0.8904, 0.9208, 0.8904, 0.9208, 0.8904, 0.9208, 0.8904, 0.9208, 0.8904, 0.9208, 0.8904, 0.9208, 0.8904, 0.9208, 0.8904, 0.9208, 0.8904, 0.9208, 0.8904, 0.9208, 0.8904, 0.9208, 0.8904, 0.9208, 0.8904, 0.9208, 0.8904, 0.9208, 0.9559, 0.922, 0.9559, 0.922, 0.9559, 0.922, 0.9559, 0.922, 0.9559, 0.922, 0.9559, 0.922, 0.9559, 0.922, 0.9559, 0.922, 0.9559, 0.922, 0.9559, 0.922, 0.9559, 0.922, 0.9559, 0.922, 0.9559, 0.922, 0.9559, 0.922, 0.9559, 0.922, 0.9559, 0.922, 0.9559, 0.922, 0.9559, 0.922, 0.9559, 0.922, 0.9559, 0.922, 0.9559, 0.922, 0.9559, 0.922, 0.9559, 0.922, 0.9559, 0.922, 0.9559, 0.922, 0.9559, 0.922, 0.9559, 0.922, 0.9559, 0.922, 0.9559, 0.922, 0.9559, 0.922, 0.9559, 0.922, 0.9559, 0.922, 0.9559, 0.922, 0.9559, 0.922, 0.9559, 0.922, 0.9559, 0.922, 0.9559, 0.922, 0.9559, 0.922, 0.9559, 0.922, 0.9559, 0.922, 0.9559, 0.922, 0.9559, 0.922, 0.9559, 0.922, 0.9559, 0.922, 0.9559, 0.922, 0.9559, 0.922, 0.9559, 0.922, 0.9559, 0.922, 0.9559, 0.922, 0.9559, 0.922, 0.9559, 0.922, 0.9559, 0.922, 0.9559, 0.922, 0.9559, 0.922, 0.9559, 0.922, 0.9559, 0.922, 0.922, 0.9228, 0.922, 0.9228, 0.922, 0.9228, 0.922, 0.9228, 0.922, 0.9228, 0.922, 0.9228, 0.922, 0.9228, 0.922, 0.9228, 0.922, 0.9228, 0.922, 0.9228, 0.922, 0.9228, 0.922, 0.9228, 0.922, 0.9228, 0.922, 0.9228, 0.922, 0.9228, 0.922, 0.9228, 0.922, 0.9228, 0.922, 0.9228, 0.922, 0.9228, 0.922, 0.9228, 0.922, 0.9228, 0.922, 0.9228, 0.922, 0.9228, 0.922, 0.9228, 0.922, 0.9228, 0.922, 0.9228, 0.922, 0.9228, 0.922, 0.9228, 0.922, 0.9228, 0.922, 0.9228, 0.922, 0.9228, 0.922, 0.9228, 0.922, 0.9228, 0.922, 0.9228, 0.922, 0.9228, 0.922, 0.9228, 0.922, 0.9228, 0.922, 0.9228, 0.922, 0.9228, 0.922, 0.9228, 0.8904, 0.9208, 0.8904, 0.9208, 0.8904, 0.9208, 0.8904, 0.9208, 0.8904, 0.9208, 0.8904, 0.9208, 0.8904, 0.9208, 0.8904, 0.9208, 0.8904, 0.9208, 0.8904, 0.9208, 0.8904, 0.9208, 0.8904, 0.9208, 0.8904, 0.9208, 0.8904, 0.9208, 0.8904, 0.9208, 0.8904, 0.9208, 0.8904, 0.9208, 0.8904, 0.9208, 0.8904, 0.9208, 0.8904, 0.9208, 0.8904, 0.9208, 0.8904, 0.9208, 0.8904, 0.9208, 0.8904, 0.9208, 0.8904, 0.9208, 0.8904, 0.9208, 0.8904, 0.9208, 0.8904, 0.9208, 0.8904, 0.9208, 0.8904, 0.9208, 0.8904, 0.9208, 0.8904, 0.9208, 0.8904, 0.9208, 0.8904, 0.9208, 0.8904, 0.9208, 0.8904, 0.9208, 0.8904, 0.9208, 0.8904, 0.9208, 0.8904, 0.9208, 0.8904, 0.9208, 0.8904, 0.9208, 0.8904, 0.9208, 0.8904, 0.9208, 0.8904, 0.9208, 0.8904, 0.9208, 0.8904, 0.9208, 0.8904, 0.9208, 0.8904, 0.9208, 0.8904, 0.9208, 0.8904, 0.9208, 0.8904, 0.9208, 0.8904, 0.9208, 0.8904, 0.9208, 0.8904, 0.9208, 0.8904, 0.9208, 0.8904, 0.9208, 0.8904, 0.9208, 0.8904, 0.9208, 0.8904, 0.9208, 0.8904, 0.9208, 0.8904, 0.9208, 0.8904, 0.9208, 0.8904, 0.9208, 0.8904, 0.9208, 0.8904, 0.9208, 0.8904, 0.9208, 0.8904, 0.9208, 0.8904, 0.9208, 0.8904, 0.9208, 0.8904, 0.9208, 0.8904, 0.9208, 0.8904, 0.9208, 0.8904, 0.9208, 0.8904, 0.9208, 0.8904, 0.9208, 0.8904, 0.9208, 0.8904, 0.9208, 0.8904, 0.9208, 0.8904, 0.9208, 0.8904, 0.9208, 0.8904, 0.9208, 0.8904, 0.9208, 0.8904, 0.9208, 0.8904, 0.9208, 0.8904, 0.9208, 0.8904, 0.9208, 0.8904, 0.9208, 0.8904, 0.9208, 0.8904, 0.9208, 0.8904, 0.9208, 0.8904, 0.9208, 0.8904, 0.9208, 0.8904, 0.9208, 0.8904, 0.9208, 0.8904, 0.9208, 0.8904, 0.9208, 0.8904, 0.9208, 0.8904, 0.9208, 0.8904, 0.9208, 0.8904, 0.9208, 0.8904, 0.9208, 0.8904, 0.9208, 0.4541, 0.4224, 0.4541, 0.4224, 0.4541, 0.4224, 0.4541, 0.4224, 0.4541, 0.4224, 0.4541, 0.4224, 0.4541, 0.4224, 0.4541, 0.4224, 0.4541, 0.4224, 0.4541, 0.4224, 0.4541, 0.4224, 0.4541, 0.4224, 0.4541, 0.4224, 0.4541, 0.4224, 0.4541, 0.4224, 0.4541, 0.4224, 0.4541, 0.4224, 0.4541, 0.4224, 0.4541, 0.4224, 0.4541, 0.4224, 0.4541, 0.4224, 0.4541, 0.4224, 0.4541, 0.4224, 0.4541, 0.4224, 0.4541, 0.4224, 0.4541, 0.4224, 0.4541, 0.4224, 0.4541, 0.4224, 0.4541, 0.4224, 0.4541, 0.4224, 0.4541, 0.4224, 0.4541, 0.4224, 0.4541, 0.4224, 0.4541, 0.4224, 0.4541, 0.4224, 0.4541, 0.4224, 0.4541, 0.4224, 0.4541, 0.4224, 0.4541, 0.4224, 0.4541, 0.4224, 0.4541, 0.4224, 0.4541, 0.4224, 0.4541, 0.4224, 0.4541, 0.4224, 0.4541, 0.4224, 0.4541, 0.4224, 0.4541, 0.4224, 0.4541, 0.4224, 0.4541, 0.4224, 0.4541, 0.4224, 0.4541, 0.4224, 0.4541, 0.4224, 0.4541, 0.4224, 0.4541, 0.4224, 0.4541, 0.4224, 0.4541, 0.4224, 0.4541, 0.4224, 0.4541, 0.4224, 0.4541, 0.4224, 0.4541, 0.4224, 0.4541, 0.4224, 0.4541, 0.4224, 0.4541, 0.4224, 0.4541, 0.4224, 0.4541, 0.4224, 0.4541, 0.4224, 0.4541, 0.4224, 0.4541, 0.4224, 0.4541, 0.4224, 0.4541, 0.4224, 0.4541, 0.4224, 0.4541, 0.4224, 0.4541, 0.4224, 0.4541, 0.4224, 0.4541, 0.4224, 0.4541, 0.4224, 0.4541, 0.4224, 0.4541, 0.4224, 0.4541, 0.4224, 0.4541, 0.4224, 0.8904, 0.9208, 0.8904, 0.9208, 0.8904, 0.9208, 0.8904, 0.9208, 0.8904, 0.9208, 0.8904, 0.9208, 0.8904, 0.9208, 0.8904, 0.9208, 0.8904, 0.9208, 0.8904, 0.9208, 0.8904, 0.9208, 0.8904, 0.9208, 0.8904, 0.9208, 0.8904, 0.9208, 0.8904, 0.9208, 0.8904, 0.9208, 0.8904, 0.9208, 0.8904, 0.9208, 0.8904, 0.9208, 0.8904, 0.9208, 0.8904, 0.9208, 0.8904, 0.9208, 0.8904, 0.9208, 0.8904, 0.9208, 0.8904, 0.9208, 0.8904, 0.9208, 0.8904, 0.9208, 0.8904, 0.9208, 0.8904, 0.9208, 0.8904, 0.9208, 0.8904, 0.9208, 0.8904, 0.9208, 0.8904, 0.9208, 0.8904, 0.9208, 0.8904, 0.9208, 0.8904, 0.9208, 0.8904, 0.9208, 0.8904, 0.9208, 0.8904, 0.9208, 0.8904, 0.9208, 0.8904, 0.9208, 0.8904, 0.9208, 0.8904, 0.9208, 0.8904, 0.9208, 0.8904, 0.9208, 0.8904, 0.9208, 0.8904, 0.9208, 0.8904, 0.9208, 0.8904, 0.9208, 0.8904, 0.9208, 0.8904, 0.9208, 0.8904, 0.9208, 0.8904, 0.9208, 0.8904, 0.9208, 0.8904, 0.9208, 0.8904, 0.9208, 0.8904, 0.9208, 0.8904, 0.9208, 0.8904, 0.9208, 0.8904, 0.9208, 0.8904, 0.9208, 0.8904, 0.9208, 0.8904, 0.9208, 0.8904, 0.9208, 0.8904, 0.9208, 0.8904, 0.9208, 0.8904, 0.9208, 0.8904, 0.9208, 0.8904, 0.9208, 0.8904, 0.9208, 0.8904, 0.9208, 0.8904, 0.9208])
me_cube_009.materials.append(mat_material)
me_cube_009.use_remesh_fix_poles = True
me_cube_009.use_remesh_preserve_attributes = False
me_cube_009.update()
me_cube_011 = bpy.data.meshes.new('Cube.011')
me_cube_011.from_pydata([(-0.9301, 0.1295, -0.6706), (-0.9301, 0.0556, -0.6706), (-1.004, 0.1295, -0.7986), (-1.004, 0.0556, -0.7986), (-0.9941, 0.1295, -0.6336), (-0.9941, 0.0556, -0.6336), (-1.068, 0.1295, -0.7617), (-1.068, 0.0556, -0.7617), (-0.9736, 0.1059, -0.6455), (-0.9736, 0.07926, -0.6455), (-0.946, 0.09256, -0.6614), (-0.9506, 0.07926, -0.6588), (-0.9782, 0.09256, -0.6428), (-0.9621, 0.1112, -0.6521), (-0.9621, 0.07393, -0.6521), (-0.9506, 0.1059, -0.6588), (-0.6169, 0.09256, -0.08322), (-0.6205, 0.08221, -0.08115), (-0.642, 0.09256, -0.06873), (-0.6384, 0.1029, -0.0708), (-0.6295, 0.1071, -0.07598), (-0.6295, 0.07807, -0.07598), (-0.6205, 0.1029, -0.08115), (-0.6384, 0.08221, -0.0708), (-0.6083, 0.09256, -0.08822), (-0.6143, 0.07807, -0.08472), (-0.6507, 0.09256, -0.06374), (-0.6446, 0.1071, -0.06723), (-0.6143, 0.1071, -0.08472), (-0.6446, 0.07807, -0.06723), (-0.5528, 0.09256, 0.007803), (-0.5589, 0.07807, 0.0113), (-0.5952, 0.09256, 0.03229), (-0.5892, 0.1071, 0.02879), (-0.5589, 0.1071, 0.0113), (-0.5892, 0.07807, 0.02879), (-0.8809, 0.185, -0.9551), (-0.8809, 0.5546, -0.9551), (-1.252, 0.5546, -0.7838), (-1.265, 0.185, -0.7333), (-1.436, 0.5546, -1.104), (-1.487, 0.185, -1.117), (-1.306, 0.185, -0.5818), (-1.638, 0.185, -1.158), (-1.406, 0.185, -1.42), (-0.9621, 0.185, -0.6521), (-1.568, 0.185, -0.8145), (-1.269, 0.0001618, -0.7182), (-1.502, 0.0001616, -1.121), (-1.339, 0.0001616, -1.305), (-1.029, 0.0001618, -0.7674), (-1.453, 0.0001618, -0.881), (-0.9314, 0.5546, -0.9686), (-1.116, 0.5546, -1.289), (-1.103, 0.185, -1.339), (-0.7295, 0.185, -0.9145), (-1.062, 0.185, -1.491), (-0.7998, 0.185, -1.258), (-0.8658, 0.0001618, -0.951), (-1.099, 0.0001616, -1.354), (-0.915, 0.0001618, -1.191), (-1.265, 0.5546, -0.7333), (-1.487, 0.5546, -1.117), (-1.103, 0.5546, -1.339), (-1.252, 0.2219, -0.7838), (-1.436, 0.2219, -1.104), (-0.9314, 0.2219, -0.9686), (-1.116, 0.2219, -1.289), (-0.4881, 0.5544, 1.588), (1.072, 0.5544, -1.606), (-0.7771, 0.4843, 1.357), (0.4357, -5.96e-08, -0.6977), (-0.7, 0.07013, 1.243), (-0.3821, 0.0, 1.437), (-1.094, 0.5544, 1.164), (-0.5124, 0.4843, 1.543), (-0.5251, 0.4769, 1.561), (-0.4332, 0.07013, 1.43), (-0.4459, 0.06273, 1.448), (-0.7898, 0.4769, 1.376), (-0.7127, 0.06273, 1.261), (-0.9422, 0.5544, 1.27), (-0.8362, 0.7392, 1.119), (0.4357, 0.7392, -0.6977), (1.98, 0.5544, -0.97), (-0.1723, 0.4843, 1.781), (0.6687, 0.7392, 0.3227), (-0.09099, 0.07013, 1.669), (1.877, 0.5544, -0.5007), (0.1174, 0.5544, 2.012), (-0.437, 0.4843, 1.595), (-0.4497, 0.4769, 1.614), (-0.3578, 0.07013, 1.482), (-0.3705, 0.06273, 1.501), (-0.185, 0.4769, 1.799), (-0.1037, 0.06273, 1.687), (-0.03394, 0.5544, 1.906), (0.07205, 0.7392, 1.755), (1.344, 0.7392, -0.06171), (0.8173, 0.5544, -1.243), (-0.8574, 0.5544, 1.149), (0.666, 0.5544, -1.349), (-1.009, 0.5544, 1.043), (-1.051, 0.3604, 1.104), (0.7062, 0.3678, -1.406), (0.8597, 0.4805, -1.303), (-0.9046, 0.4777, 1.217), (-1.051, 0.4805, 1.104), (0.7084, 0.4805, -1.409), (-0.8362, 0.0, 1.119), (0.2844, 0.0, -0.8037), (-0.9876, 0.0, 1.013), (1.726, 0.5544, -0.6067), (0.05085, 0.5544, 1.785), (0.2022, 0.5544, 1.891), (1.766, 0.3678, -0.6642), (0.003687, 0.3576, 1.852), (0.1598, 0.3604, 1.952), (1.917, 0.3678, -0.5582), (1.768, 0.4805, -0.6672), (0.003687, 0.4777, 1.852), (0.1598, 0.4805, 1.952), (1.919, 0.4805, -0.5612), (1.344, 2.235e-08, -0.06171), (0.07205, 0.0, 1.755), (1.495, 2.608e-08, 0.04429), (0.2234, 0.0, 1.861), (0.3054, 0.7392, 0.06834), (0.05104, 0.7392, 0.4317), (0.4144, 0.7392, 0.686), (-0.9046, 0.3576, 1.217), (0.8576, 0.3678, -1.3), (0.6687, 0.3692, 0.3227), (0.3054, 0.3692, 0.06834), (0.05104, 0.3692, 0.4317), (0.4144, 0.3692, 0.686)], [], [(0, 1, 3, 2), (2, 3, 7, 6), (6, 7, 5, 4), (5, 1, 11, 14, 9), (2, 6, 4, 0), (7, 3, 1, 5), (4, 5, 9, 12, 8), (1, 0, 15, 10, 11), (0, 4, 8, 13, 15), (15, 13, 20, 22), (19, 18, 26, 27), (9, 14, 21, 23), (14, 11, 17, 21), (8, 12, 18, 19), (12, 9, 23, 18), (10, 15, 22, 16), (13, 8, 19, 20), (11, 10, 16, 17), (27, 33, 34, 28, 20), (18, 23, 29, 26), (16, 22, 28, 24), (17, 16, 24, 25), (17, 25, 21), (35, 31, 30, 34, 33, 32), (21, 29, 23), (22, 20, 28), (27, 26, 32, 33), (26, 29, 35, 32), (24, 28, 34, 30), (19, 27, 20), (25, 24, 30, 31), (25, 31, 35, 29, 21), (61, 39, 36, 37), (36, 54, 63, 37), (54, 56, 44, 43, 41), (62, 41, 39, 61), (45, 55, 36, 39, 42), (62, 63, 54, 41), (45, 42, 47, 50), (59, 60, 58, 50, 47, 51, 48, 49), (39, 41, 43, 46, 42), (52, 38, 61, 37), (43, 44, 49, 48), (42, 46, 51, 47), (46, 43, 48, 51), (53, 40, 65, 67), (45, 50, 58, 55), (36, 55, 57, 56, 54), (56, 59, 49, 44), (55, 58, 60, 57), (57, 60, 59, 56), (38, 40, 62, 61), (40, 53, 63, 62), (64, 66, 67, 65), (53, 52, 37, 63), (38, 52, 66, 64), (40, 38, 64, 65), (52, 53, 67, 66), (74, 82, 83, 101), (81, 82, 74), (101, 83, 69), (75, 70, 79, 76), (123, 71, 131, 69, 84, 115), (68, 96, 97, 82, 81), (90, 68, 75, 77, 73, 92), (77, 72, 109, 73), (82, 97, 129, 128), (78, 76, 79, 80), (70, 72, 80, 79), (77, 75, 76, 78), (72, 77, 78, 80), (71, 123, 124, 73, 109), (70, 75, 68, 81), (70, 81, 130, 109, 72), (86, 98, 83, 127), (128, 127, 83, 82), (89, 88, 98, 97), (96, 89, 97), (88, 84, 98), (90, 91, 94, 85), (92, 73, 124, 87), (93, 95, 94, 91), (85, 94, 95, 87), (92, 93, 91, 90), (87, 95, 93, 92), (85, 96, 68, 90), (85, 87, 124, 116, 96), (129, 97, 98, 86), (84, 69, 83, 98), (106, 100, 102, 107), (107, 102, 101, 108), (108, 101, 99, 105), (110, 104, 131, 71), (109, 130, 103, 111), (111, 103, 104, 110), (109, 111, 110, 71), (104, 108, 105, 131), (103, 107, 108, 104), (130, 106, 107, 103), (120, 121, 114, 113), (121, 122, 88, 114), (122, 119, 112, 88), (125, 123, 115, 118), (124, 126, 117, 116), (126, 125, 118, 117), (124, 123, 125, 126), (118, 115, 119, 122), (117, 118, 122, 121), (116, 117, 121, 120), (130, 81, 106), (106, 81, 100), (74, 102, 100, 81), (96, 116, 120), (120, 113, 96), (89, 96, 113, 114), (105, 69, 131), (99, 69, 105), (99, 101, 69), (84, 119, 115), (112, 119, 84), (112, 84, 88), (128, 129, 135, 134), (86, 127, 133, 132), (127, 128, 134, 133), (129, 86, 132, 135), (133, 134, 135, 132)])
_uv = me_cube_011.uv_layers.new(name='UVMap')
_uv.uv.foreach_set('vector', [0.9231, 0.9197, 0.9231, 0.9197, 0.9231, 0.9197, 0.9231, 0.9197, 0.9231, 0.9197, 0.9231, 0.9197, 0.9231, 0.9197, 0.9231, 0.9197, 0.9231, 0.9197, 0.9231, 0.9197, 0.9231, 0.9197, 0.9231, 0.9197, 0.9231, 0.9197, 0.9231, 0.9197, 0.9231, 0.9197, 0.9231, 0.9197, 0.9231, 0.9197, 0.9231, 0.9197, 0.9231, 0.9197, 0.9231, 0.9197, 0.9231, 0.9197, 0.9231, 0.9197, 0.9231, 0.9197, 0.9231, 0.9197, 0.9231, 0.9197, 0.9231, 0.9197, 0.9231, 0.9197, 0.9231, 0.9197, 0.9231, 0.9197, 0.9231, 0.9197, 0.9231, 0.9197, 0.9231, 0.9197, 0.9231, 0.9197, 0.9231, 0.9197, 0.9231, 0.9197, 0.9231, 0.9197, 0.9231, 0.9197, 0.9231, 0.9197, 0.9231, 0.9197, 0.9231, 0.9197, 0.896, 0.9178, 0.896, 0.9178, 0.896, 0.9178, 0.896, 0.9178, 0.9231, 0.9197, 0.9231, 0.9197, 0.9231, 0.9197, 0.9231, 0.9197, 0.896, 0.9178, 0.896, 0.9178, 0.896, 0.9178, 0.896, 0.9178, 0.896, 0.9178, 0.896, 0.9178, 0.896, 0.9178, 0.896, 0.9178, 0.896, 0.9178, 0.896, 0.9178, 0.896, 0.9178, 0.896, 0.9178, 0.896, 0.9178, 0.896, 0.9178, 0.896, 0.9178, 0.896, 0.9178, 0.896, 0.9178, 0.896, 0.9178, 0.896, 0.9178, 0.896, 0.9178, 0.896, 0.9178, 0.896, 0.9178, 0.896, 0.9178, 0.896, 0.9178, 0.896, 0.9178, 0.896, 0.9178, 0.896, 0.9178, 0.896, 0.9178, 0.9231, 0.9197, 0.9231, 0.9197, 0.9231, 0.9197, 0.9231, 0.9197, 0.9231, 0.9197, 0.9231, 0.9197, 0.9231, 0.9197, 0.9231, 0.9197, 0.9231, 0.9197, 0.9231, 0.9197, 0.9231, 0.9197, 0.9231, 0.9197, 0.9231, 0.9197, 0.9231, 0.9197, 0.9231, 0.9197, 0.9231, 0.9197, 0.9231, 0.9197, 0.9231, 0.9197, 0.9231, 0.9197, 0.9231, 0.9197, 0.9231, 0.9197, 0.9231, 0.9197, 0.9231, 0.9197, 0.9231, 0.9197, 0.9231, 0.9197, 0.9231, 0.9197, 0.9231, 0.9197, 0.9231, 0.9197, 0.9231, 0.9197, 0.9231, 0.9197, 0.9231, 0.9197, 0.9231, 0.9197, 0.9231, 0.9197, 0.9231, 0.9197, 0.9231, 0.9197, 0.9231, 0.9197, 0.9231, 0.9197, 0.9231, 0.9197, 0.9231, 0.9197, 0.9231, 0.9197, 0.9231, 0.9197, 0.9231, 0.9197, 0.9231, 0.9197, 0.9231, 0.9197, 0.9231, 0.9197, 0.9231, 0.9197, 0.9231, 0.9197, 0.9231, 0.9197, 0.9231, 0.9197, 0.9231, 0.9197, 0.9231, 0.9197, 0.9231, 0.9197, 0.9231, 0.9197, 0.9231, 0.9197, 0.9231, 0.9197, 0.9231, 0.9197, 0.9545, 0.9218, 0.9545, 0.9218, 0.9545, 0.9218, 0.9545, 0.9218, 0.9545, 0.9218, 0.9545, 0.9218, 0.9545, 0.9218, 0.9545, 0.9218, 0.896, 0.9178, 0.896, 0.9178, 0.896, 0.9178, 0.896, 0.9178, 0.896, 0.9178, 0.9545, 0.9218, 0.9545, 0.9218, 0.9545, 0.9218, 0.9545, 0.9218, 0.896, 0.9178, 0.896, 0.9178, 0.896, 0.9178, 0.896, 0.9178, 0.896, 0.9178, 0.9545, 0.9218, 0.9545, 0.9218, 0.9545, 0.9218, 0.9545, 0.9218, 0.896, 0.9178, 0.896, 0.9178, 0.896, 0.9178, 0.896, 0.9178, 0.896, 0.9178, 0.896, 0.9178, 0.896, 0.9178, 0.896, 0.9178, 0.896, 0.9178, 0.896, 0.9178, 0.896, 0.9178, 0.896, 0.9178, 0.896, 0.9178, 0.896, 0.9178, 0.896, 0.9178, 0.896, 0.9178, 0.896, 0.9178, 0.9545, 0.9218, 0.9545, 0.9218, 0.9545, 0.9218, 0.9545, 0.9218, 0.896, 0.9178, 0.896, 0.9178, 0.896, 0.9178, 0.896, 0.9178, 0.896, 0.9178, 0.896, 0.9178, 0.896, 0.9178, 0.896, 0.9178, 0.896, 0.9178, 0.896, 0.9178, 0.896, 0.9178, 0.896, 0.9178, 0.9545, 0.9218, 0.9545, 0.9218, 0.9545, 0.9218, 0.9545, 0.9218, 0.896, 0.9178, 0.896, 0.9178, 0.896, 0.9178, 0.896, 0.9178, 0.896, 0.9178, 0.896, 0.9178, 0.896, 0.9178, 0.896, 0.9178, 0.896, 0.9178, 0.896, 0.9178, 0.896, 0.9178, 0.896, 0.9178, 0.896, 0.9178, 0.896, 0.9178, 0.896, 0.9178, 0.896, 0.9178, 0.896, 0.9178, 0.896, 0.9178, 0.896, 0.9178, 0.896, 0.9178, 0.896, 0.9178, 0.9545, 0.9218, 0.9545, 0.9218, 0.9545, 0.9218, 0.9545, 0.9218, 0.9545, 0.9218, 0.9545, 0.9218, 0.9545, 0.9218, 0.9545, 0.9218, 0.896, 0.9178, 0.896, 0.9178, 0.896, 0.9178, 0.896, 0.9178, 0.9545, 0.9218, 0.9545, 0.9218, 0.9545, 0.9218, 0.9545, 0.9218, 0.9545, 0.9218, 0.9545, 0.9218, 0.9545, 0.9218, 0.9545, 0.9218, 0.9545, 0.9218, 0.9545, 0.9218, 0.9545, 0.9218, 0.9545, 0.9218, 0.9545, 0.9218, 0.9545, 0.9218, 0.9545, 0.9218, 0.9545, 0.9218, 0.896, 0.9178, 0.896, 0.9178, 0.896, 0.9178, 0.896, 0.9178, 0.896, 0.9178, 0.896, 0.9178, 0.896, 0.9178, 0.896, 0.9178, 0.896, 0.9178, 0.896, 0.9178, 0.896, 0.9178, 0.896, 0.9178, 0.896, 0.9178, 0.896, 0.9178, 0.896, 0.9178, 0.896, 0.9178, 0.896, 0.9178, 0.896, 0.9178, 0.896, 0.9178, 0.896, 0.9178, 0.896, 0.9178, 0.896, 0.9178, 0.896, 0.9178, 0.896, 0.9178, 0.896, 0.9178, 0.896, 0.9178, 0.896, 0.9178, 0.896, 0.9178, 0.896, 0.9178, 0.896, 0.9178, 0.896, 0.9178, 0.896, 0.9178, 0.896, 0.9178, 0.896, 0.9178, 0.896, 0.9178, 0.896, 0.9178, 0.896, 0.9178, 0.896, 0.9178, 0.896, 0.9178, 0.896, 0.9178, 0.896, 0.9178, 0.896, 0.9178, 0.896, 0.9178, 0.896, 0.9178, 0.896, 0.9178, 0.896, 0.9178, 0.896, 0.9178, 0.896, 0.9178, 0.896, 0.9178, 0.896, 0.9178, 0.896, 0.9178, 0.896, 0.9178, 0.896, 0.9178, 0.896, 0.9178, 0.896, 0.9178, 0.896, 0.9178, 0.896, 0.9178, 0.896, 0.9178, 0.896, 0.9178, 0.896, 0.9178, 0.896, 0.9178, 0.896, 0.9178, 0.896, 0.9178, 0.896, 0.9178, 0.896, 0.9178, 0.896, 0.9178, 0.896, 0.9178, 0.896, 0.9178, 0.896, 0.9178, 0.896, 0.9178, 0.896, 0.9178, 0.896, 0.9178, 0.896, 0.9178, 0.896, 0.9178, 0.896, 0.9178, 0.896, 0.9178, 0.896, 0.9178, 0.896, 0.9178, 0.896, 0.9178, 0.896, 0.9178, 0.896, 0.9178, 0.896, 0.9178, 0.896, 0.9178, 0.896, 0.9178, 0.896, 0.9178, 0.896, 0.9178, 0.896, 0.9178, 0.896, 0.9178, 0.896, 0.9178, 0.896, 0.9178, 0.896, 0.9178, 0.896, 0.9178, 0.896, 0.9178, 0.896, 0.9178, 0.896, 0.9178, 0.896, 0.9178, 0.896, 0.9178, 0.896, 0.9178, 0.896, 0.9178, 0.896, 0.9178, 0.896, 0.9178, 0.896, 0.9178, 0.896, 0.9178, 0.896, 0.9178, 0.896, 0.9178, 0.896, 0.9178, 0.896, 0.9178, 0.896, 0.9178, 0.896, 0.9178, 0.896, 0.9178, 0.896, 0.9178, 0.896, 0.9178, 0.896, 0.9178, 0.896, 0.9178, 0.896, 0.9178, 0.896, 0.9178, 0.896, 0.9178, 0.896, 0.9178, 0.896, 0.9178, 0.896, 0.9178, 0.896, 0.9178, 0.896, 0.9178, 0.896, 0.9178, 0.896, 0.9178, 0.896, 0.9178, 0.896, 0.9178, 0.896, 0.9178, 0.896, 0.9178, 0.4561, 0.4217, 0.4573, 0.423, 0.4573, 0.423, 0.4561, 0.4217, 0.4561, 0.4217, 0.4573, 0.423, 0.4573, 0.423, 0.4561, 0.4217, 0.4561, 0.4217, 0.4573, 0.423, 0.4573, 0.423, 0.4561, 0.4217, 0.4561, 0.4217, 0.4561, 0.4217, 0.4561, 0.4217, 0.4561, 0.4217, 0.4561, 0.4217, 0.4561, 0.4217, 0.4561, 0.4217, 0.4561, 0.4217, 0.4561, 0.4217, 0.4561, 0.4217, 0.4561, 0.4217, 0.4561, 0.4217, 0.4561, 0.4217, 0.4561, 0.4217, 0.4561, 0.4217, 0.4561, 0.4217, 0.4561, 0.4217, 0.4561, 0.4217, 0.4561, 0.4217, 0.4561, 0.4217, 0.4561, 0.4217, 0.4561, 0.4217, 0.4561, 0.4217, 0.4561, 0.4217, 0.4561, 0.4217, 0.4561, 0.4217, 0.4561, 0.4217, 0.4561, 0.4217, 0.4561, 0.4217, 0.4561, 0.4217, 0.4573, 0.423, 0.4573, 0.423, 0.4561, 0.4217, 0.4561, 0.4217, 0.4573, 0.423, 0.4573, 0.423, 0.4561, 0.4217, 0.4561, 0.4217, 0.4573, 0.423, 0.4573, 0.423, 0.4561, 0.4217, 0.4561, 0.4217, 0.4561, 0.4217, 0.4561, 0.4217, 0.4561, 0.4217, 0.4561, 0.4217, 0.4561, 0.4217, 0.4561, 0.4217, 0.4561, 0.4217, 0.4561, 0.4217, 0.4561, 0.4217, 0.4561, 0.4217, 0.4561, 0.4217, 0.4561, 0.4217, 0.4561, 0.4217, 0.4561, 0.4217, 0.4561, 0.4217, 0.4561, 0.4217, 0.4561, 0.4217, 0.4561, 0.4217, 0.4561, 0.4217, 0.4561, 0.4217, 0.4561, 0.4217, 0.4561, 0.4217, 0.4561, 0.4217, 0.4561, 0.4217, 0.4561, 0.4217, 0.4561, 0.4217, 0.896, 0.9178, 0.896, 0.9178, 0.896, 0.9178, 0.896, 0.9178, 0.896, 0.9178, 0.896, 0.9178, 0.896, 0.9178, 0.896, 0.9178, 0.896, 0.9178, 0.896, 0.9178, 0.896, 0.9178, 0.896, 0.9178, 0.896, 0.9178, 0.896, 0.9178, 0.896, 0.9178, 0.896, 0.9178, 0.896, 0.9178, 0.896, 0.9178, 0.896, 0.9178, 0.896, 0.9178, 0.896, 0.9178, 0.896, 0.9178, 0.896, 0.9178, 0.896, 0.9178, 0.896, 0.9178, 0.896, 0.9178, 0.896, 0.9178, 0.896, 0.9178, 0.896, 0.9178, 0.896, 0.9178, 0.896, 0.9178, 0.896, 0.9178, 0.896, 0.9178, 0.896, 0.9178, 0.896, 0.9178, 0.896, 0.9178, 0.896, 0.9178, 0.896, 0.9178, 0.896, 0.9178, 0.896, 0.9178, 0.896, 0.9178, 0.896, 0.9178, 0.896, 0.9178, 0.896, 0.9178, 0.896, 0.9178, 0.896, 0.9178, 0.896, 0.9178, 0.896, 0.9178, 0.896, 0.9178, 0.896, 0.9178, 0.896, 0.9178, 0.896, 0.9178, 0.896, 0.9178, 0.896, 0.9178, 0.896, 0.9178, 0.896, 0.9178, 0.896, 0.9178, 0.896, 0.9178])
me_cube_011.materials.append(mat_material)
me_cube_011.use_remesh_fix_poles = True
me_cube_011.use_remesh_preserve_attributes = False
me_cube_011.update()

# ---- objects
ob_bmp_model = bpy.data.objects.new('BMP_Model', me_cube_001)
ob_bmp = bpy.data.objects.new('BMP', me_cube_006)
ob_bmp_dead_0 = bpy.data.objects.new('BMP_Dead_0', me_cube_009)
ob_bmp_dead_1 = bpy.data.objects.new('BMP_Dead_1', me_cube_011)

# ---- transforms, parenting, visibility, modifiers, constraints
ob_bmp_model.location = (0.0, 0.0, 0.0)
ob_bmp_model.rotation_euler = (1.571, -0.0, 0.0)
ob_bmp.location = (0.0, 0.0, 0.0)
ob_bmp.rotation_euler = (1.571, -0.0, 0.0)
ob_bmp_dead_0.location = (0.0, 0.0, 0.0)
ob_bmp_dead_0.rotation_euler = (1.571, -0.0, 0.0)
ob_bmp_dead_1.location = (0.0, 0.0, 0.0)
ob_bmp_dead_1.rotation_euler = (1.571, -0.0, 0.0)

# ---- collection membership
col_collection.objects.link(ob_bmp_model)
col_collection.objects.link(ob_bmp)
col_collection.objects.link(ob_bmp_dead_0)
col_collection.objects.link(ob_bmp_dead_1)

# ---- scene / render settings (as saved in the file)
scene.frame_start = 1; scene.frame_end = 250; scene.frame_set(1)
scene.render.engine = 'BLENDER_EEVEE_NEXT'
scene.cycles.sampling_pattern = 'TABULATED_SOBOL'
scene.cycles.use_light_tree = False
scene.view_settings.view_transform = 'Filmic'
bpy.context.view_layer.update()

# ---- added for rendering (the .blend has no active camera and no usable light): camera, sun
cam_auto = bpy.data.cameras.new('AutoCamera')
cam_auto.lens = 50.0
cam_auto.sensor_width = 36.0
cam_auto.clip_end = 1000.0
ob_auto_camera = bpy.data.objects.new('AutoCamera', cam_auto)
scene.collection.objects.link(ob_auto_camera)
ob_auto_camera.location = (5.14031, -6.04535, 4.43756)
ob_auto_camera.rotation_euler = (1.09748, -7.21219e-08, 0.694738)
scene.camera = ob_auto_camera
light_auto_sun = bpy.data.lights.new('AutoSun', 'SUN')
light_auto_sun.energy = 3.0
light_auto_sun.angle = 0.0523599
ob_auto_sun = bpy.data.objects.new('AutoSun', light_auto_sun)
scene.collection.objects.link(ob_auto_sun)
ob_auto_sun.rotation_euler = (0.872665, 0.174533, 0.523599)
bpy.context.view_layer.update()
